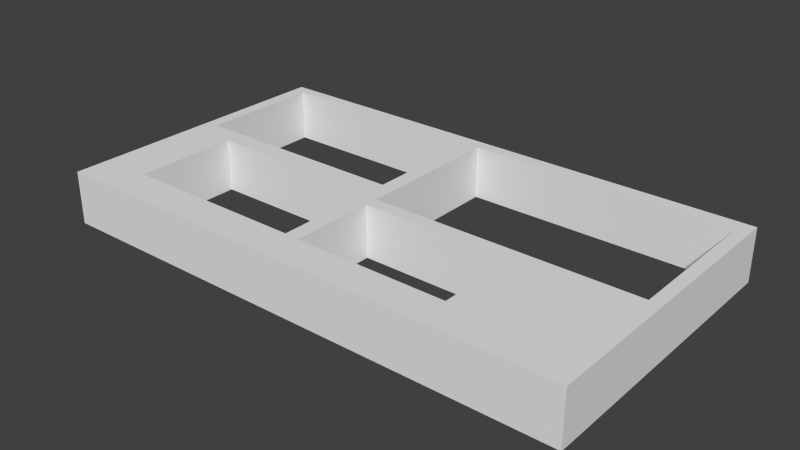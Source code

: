 # Source: Overlay.blend  (saved by Blender 2.74.0; exported with 4.5.12 LTS)
import bpy
from mathutils import Matrix  # noqa: F401  (used for matrix-valued properties, if any)

bpy.ops.wm.read_factory_settings(use_empty=True)
scene = bpy.context.scene
scene.name = 'Scene'

# ---- collections
col_collection_1 = bpy.data.collections.new('Collection 1'); scene.collection.children.link(col_collection_1)

# ---- materials (node trees are filled in below, after node groups)
mat_material = bpy.data.materials.new('Material')
mat_material.alpha_threshold = 0.0
mat_material.use_transparent_shadow = False
mat_material.roughness = 0.5
mat_material.line_color = (0.0, 0.0, 0.0, 1.0)

# ---- material node trees

# ---- world
world_world = bpy.data.worlds.new('World'); scene.world = world_world
world_world.color = (0.05088, 0.05088, 0.05088)
world_world.use_sun_shadow = False
world_world.sun_shadow_jitter_overblur = 0.0
world_world.cycles.sampling_method = 'MANUAL'
world_world.cycles.sample_map_resolution = 256

# ---- meshes
me_cube = bpy.data.meshes.new('Cube')
me_cube.from_pydata([(1.0, 1.0, -1.0), (1.0, -1.0, -1.0), (-1.0, -1.0, -1.0), (-1.0, 1.0, -1.0), (1.0, 1.0, 1.0), (1.0, -1.0, 1.0), (-1.0, -1.0, 1.0), (-1.0, 1.0, 1.0), (-0.05502, 1.0, -1.0), (-0.05502, -1.0, 1.0), (-0.1122, 1.0, 1.0), (-0.05502, -0.1039, 1.0), (-0.05502, -0.1039, -1.0), (0.5206, -1.0, -1.0), (0.5206, -0.1039, -1.0), (-0.05502, -0.1899, 1.0), (-0.05502, -0.1899, -1.0), (0.5206, -0.1899, -1.0), (0.5206, -0.1899, 1.0), (-0.8061, -1.0, -1.0), (-0.1122, -0.7578, 1.0), (-0.1122, -0.7578, -1.0), (-0.8061, -0.7578, 1.0), (-0.8061, -0.7578, -1.0), (-1.0, 0.9231, -1.0), (-1.0, 0.9231, 1.0), (-0.1122, 0.9231, -1.0), (-0.1122, 0.9231, 1.0), (-0.1122, 0.07605, 1.0), (-0.8061, 0.07605, 1.0), (-0.1122, 0.07605, -1.0), (-0.8061, 0.07605, -1.0), (0.9535, -0.1039, 1.0), (0.9535, 1.0, 1.0), (0.9535, -0.1039, -1.0), (-0.05502, -0.7637, 1.0), (0.5206, -0.7637, 1.0), (-0.05502, -0.7637, -1.0), (0.5206, -0.7637, -1.0), (-0.1122, -0.0548, 1.0), (-0.8061, -0.0548, 1.0), (-0.1122, -0.0548, -1.0), (-0.8061, -0.0548, -1.0), (-0.9501, 0.9231, -1.0), (-0.9501, 0.9231, 1.0), (-0.9501, 0.07605, -1.0), (-0.9501, 0.07605, 1.0), (-0.05502, 0.9136, -1.0), (-0.05502, 0.9136, 1.0), (0.9535, 0.9136, 1.0), (0.9535, 0.9136, -1.0)], [], [(6, 25, 7, 3, 24, 2), (4, 5, 1, 0), (8, 3, 7, 10, 33, 4, 0), (9, 5, 4, 33, 49, 32, 11, 15, 18, 36, 35), (18, 17, 38, 36), (10, 7, 25, 44, 27), (43, 44, 46, 45), (48, 47, 50, 49), (28, 29, 40, 39), (37, 35, 36, 38), (40, 22, 23, 42), (20, 21, 23, 22), (9, 6, 2, 19, 13, 1, 5), (26, 27, 44, 43), (1, 13, 38, 17, 14, 34, 50, 47, 8, 0), (50, 34, 32, 49), (27, 26, 30, 28), (41, 21, 20, 39), (40, 42, 41, 39), (35, 37, 16, 15), (16, 17, 18, 15), (12, 47, 48, 11), (14, 12, 11, 32, 34), (44, 25, 6, 9, 35, 15, 11, 48, 49, 33, 10, 27, 28, 39, 20, 22, 40, 29, 46), (26, 43, 24, 3, 8, 47, 12, 14, 17, 16, 37, 38, 13, 19, 23, 21, 41, 42, 31, 30), (43, 45, 31, 42, 23, 19, 2, 24), (31, 45, 46, 29, 28, 30)])
_uv = me_cube.uv_layers.new(name='UVMap')
_uv.uv.foreach_set('vector', [-0.001973, 0.974, 0.6222, 0.9839, 0.6607, 0.9839, 0.6607, -0.01613, 0.6222, -0.01613, 0.03156, 0.01149, 0.6725, 1.004, 0.06707, 0.9957, 0.06707, -0.004289, 0.6725, 0.003602, -0.006896, -0.002516, -0.02565, -0.006462, -0.02565, 0.9935, -0.03548, 0.9975, 0.4974, 0.9975, 0.5206, 0.9975, 0.5206, -0.002516, 0.4725, 1.0, 1.0, 1.0, 1.0, 2.0, 0.9767, 2.0, 0.9767, 1.957, 0.9767, 1.448, 0.4725, 1.448, 0.4725, 1.405, 0.7603, 1.405, 0.7603, 1.118, 0.4725, 1.118, 0.405, 0.25, 0.405, -0.75, 0.1182, -0.75, 0.1182, 0.25, 0.4439, 1.0, 2.98e-08, 1.0, 2.98e-08, 0.9616, 0.02496, 0.9616, 0.4439, 0.9616, 0.4565, 0.02116, 0.4565, 1.021, 0.033, 1.021, 0.033, 0.02116, -0.006896, 1.004, -0.006896, 0.003602, 0.4974, 0.003602, 0.4974, 1.004, 0.4439, 0.538, 0.09694, 0.538, 0.09694, 0.4726, 0.4439, 0.4726, 0.05031, -0.01041, 0.05031, 0.9896, 0.3381, 0.9896, 0.3381, -0.01041, 0.3404, 1.002, -0.01107, 1.002, -0.01107, 0.001629, 0.3404, 0.001629, 0.4439, 0.25, 0.4439, -0.75, 0.09694, -0.75, 0.09694, 0.25, 0.1332, 0.9839, -0.001973, 0.974, 0.03156, 0.01149, -0.01551, 0.009521, 0.421, -0.01613, 0.6607, -0.01613, 0.6607, 0.9839, 0.4439, 0.25, 0.4439, 1.25, 0.02496, 1.25, 0.02496, 0.25, 0.0, 0.0, -0.2397, 2.98e-08, -0.2397, 0.1182, -0.2397, 0.405, -0.2397, 0.448, -0.02325, 0.448, -0.02325, 0.9568, -0.5275, 0.9568, -0.5275, 1.0, 0.0, 1.0, 0.4241, -0.01041, -0.08461, -0.01041, -0.08461, 0.9896, 0.4241, 0.9896, 0.419, 0.9997, 0.419, -0.0003433, -0.004487, -0.0003433, -0.004488, 0.9997, 0.4726, 0.25, 0.1211, 0.25, 0.1211, 1.25, 0.4726, 1.25, 0.09694, 0.25, 0.09694, -0.75, 0.4439, -0.75, 0.4439, 0.25, 0.1182, 0.25, 0.1182, -0.75, 0.405, -0.75, 0.405, 0.25, 0.07201, 0.0251, 0.3598, 0.0251, 0.3598, 1.025, 0.07201, 1.025, -0.02148, 0.0251, 0.4873, 0.0251, 0.4873, 1.025, -0.02148, 1.025, 0.2395, 0.00143, -0.04832, 0.00143, -0.04832, 1.001, 0.4559, 1.001, 0.4559, 0.00143, 0.02496, 0.9616, 2.98e-08, 0.9616, -1.788e-07, 1.788e-07, 0.4725, -5.96e-08, 0.4725, 0.1182, 0.4725, 0.405, 0.4725, 0.448, 0.4725, 0.9568, 0.9767, 0.9568, 0.9767, 1.0, 0.4439, 1.0, 0.4439, 0.9616, 0.4439, 0.538, 0.4439, 0.4726, 0.4439, 0.1211, 0.09694, 0.1211, 0.09694, 0.4726, 0.09694, 0.538, 0.02496, 0.538, 0.4439, 0.9616, 0.02496, 0.9616, 1.788e-07, 0.9616, 1.788e-07, 1.0, 0.4725, 1.0, 0.4725, 0.9568, 0.4725, 0.448, 0.7603, 0.448, 0.7603, 0.405, 0.4725, 0.405, 0.4725, 0.1182, 0.7603, 0.1182, 0.7603, 2.98e-08, 0.09694, 8.941e-08, 0.09694, 0.1211, 0.4439, 0.1211, 0.4439, 0.4726, 0.09694, 0.4726, 0.09694, 0.538, 0.4439, 0.538, 0.02496, 0.9616, 0.02496, 0.538, 0.09694, 0.538, 0.09694, 0.4726, 0.09694, 0.1211, 0.09694, 8.941e-08, -5.96e-08, 8.941e-08, 1.788e-07, 0.9616, 0.09694, 0.25, 0.02496, 0.25, 0.02496, 1.25, 0.09694, 1.25, 0.4439, 1.25, 0.4439, 0.25])
me_cube.materials.append(mat_material)
me_cube.use_remesh_preserve_volume = False
me_cube.use_remesh_preserve_attributes = False
me_cube.use_mirror_vertex_groups = False
me_cube.update()

# ---- objects
ob_cube = bpy.data.objects.new('Cube', me_cube)

# ---- transforms, parenting, visibility, modifiers, constraints
ob_cube.location = (0.0, 0.0, 0.5)
ob_cube.scale = (4.99, 2.785, 0.5)
ob_cube.lock_rotations_4d = False
ob_cube.empty_display_type = 'ARROWS'
ob_cube.lineart.crease_threshold = 0.0

# ---- collection membership
col_collection_1.objects.link(ob_cube)

# ---- scene / render settings (as saved in the file)
scene.frame_start = 1; scene.frame_end = 250; scene.frame_set(0)
scene.render.engine = 'BLENDER_EEVEE_NEXT'
scene.render.resolution_percentage = 50
scene.render.dither_intensity = 0.0
scene.cycles.use_denoising = False
scene.cycles.samples = 10
scene.cycles.sampling_pattern = 'TABULATED_SOBOL'
scene.cycles.light_sampling_threshold = 0.0
scene.cycles.use_adaptive_sampling = False
scene.cycles.use_light_tree = False
scene.cycles.blur_glossy = 0.0
scene.cycles.pixel_filter_type = 'GAUSSIAN'
scene.cycles.sample_clamp_indirect = 0.0
scene.view_settings.view_transform = 'Standard'
bpy.context.view_layer.update()

# ---- added for rendering (the .blend has no active camera and no usable light): camera, sun
cam_auto = bpy.data.cameras.new('AutoCamera')
cam_auto.lens = 50.0
cam_auto.sensor_width = 36.0
cam_auto.clip_end = 1000.0
ob_auto_camera = bpy.data.objects.new('AutoCamera', cam_auto)
scene.collection.objects.link(ob_auto_camera)
ob_auto_camera.location = (10.6149, -12.7379, 8.99194)
ob_auto_camera.rotation_euler = (1.09748, -7.21219e-08, 0.694738)
scene.camera = ob_auto_camera
light_auto_sun = bpy.data.lights.new('AutoSun', 'SUN')
light_auto_sun.energy = 3.0
light_auto_sun.angle = 0.0523599
ob_auto_sun = bpy.data.objects.new('AutoSun', light_auto_sun)
scene.collection.objects.link(ob_auto_sun)
ob_auto_sun.rotation_euler = (0.872665, 0.174533, 0.523599)
bpy.context.view_layer.update()

